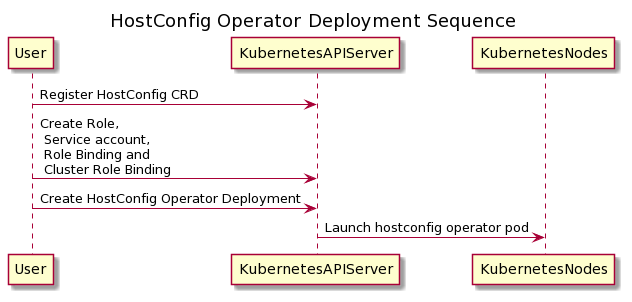

The diagram above was rendered by PlantUML. Its source (embedded in the PNG):
@startuml
title: HostConfig Operator Deployment Sequence

User -> KubernetesAPIServer: Register HostConfig CRD

User -> KubernetesAPIServer: Create Role, \n Service account, \n Role Binding and\n Cluster Role Binding

User -> KubernetesAPIServer: Create HostConfig Operator Deployment

KubernetesAPIServer -> KubernetesNodes : Launch hostconfig operator pod
@enduml